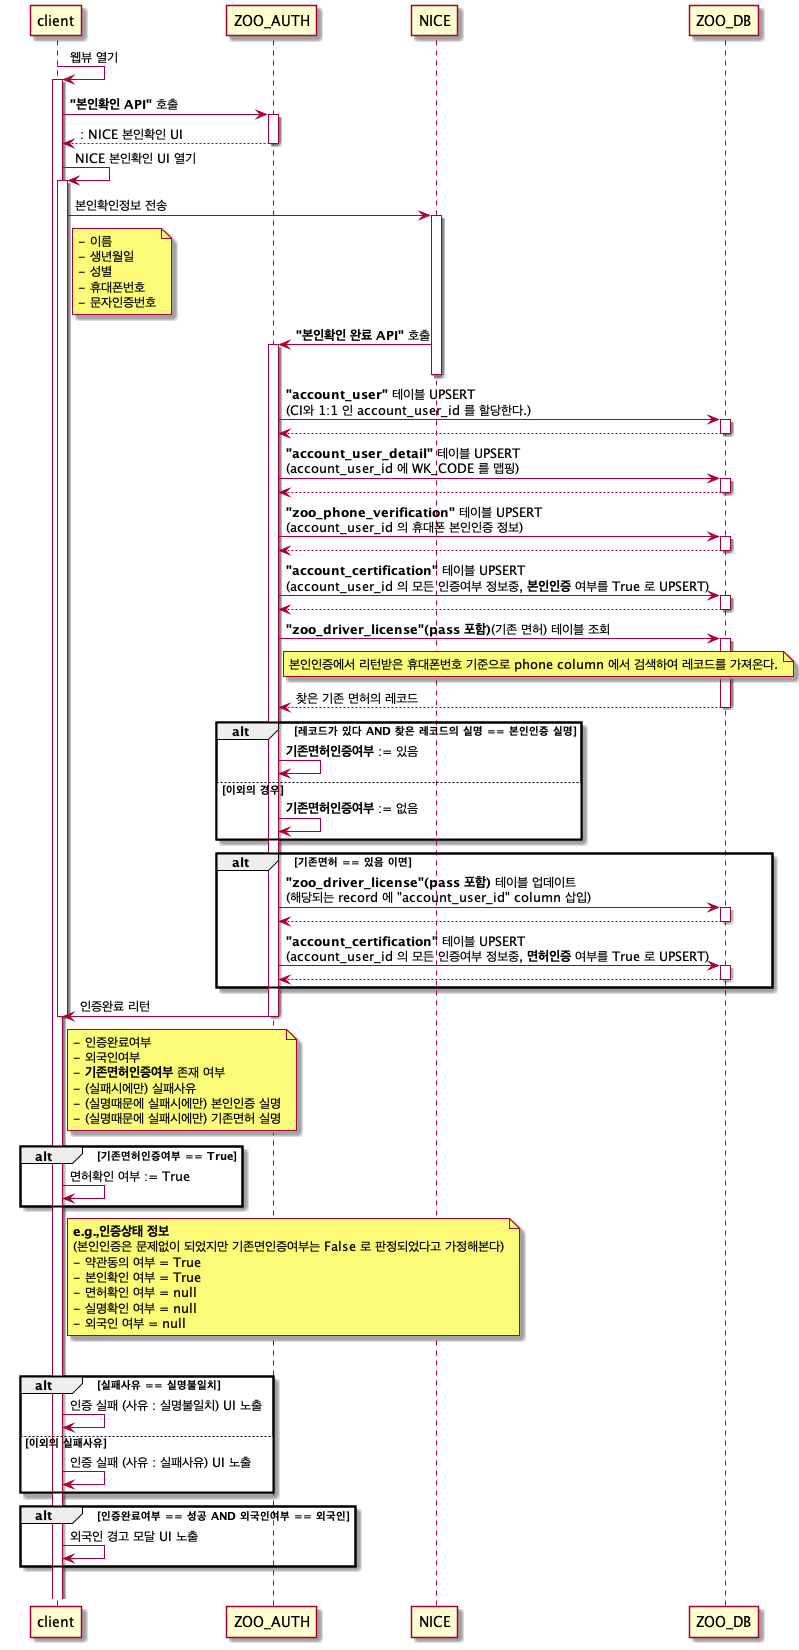

The diagram above was rendered by PlantUML. Its source (embedded in the PNG):
@startuml
client -> client++ : 웹뷰 열기
client -> ZOO_AUTH++ : **"본인확인 API"** 호출
return : NICE 본인확인 UI
client -> client++ : NICE 본인확인 UI 열기
client -> NICE++ : 본인확인정보 전송
note right of client
    - 이름
    - 생년월일
    - 성별
    - 휴대폰번호
    - 문자인증번호
end note
NICE -> ZOO_AUTH++ : **"본인확인 완료 API"** 호출
deactivate NICE
ZOO_AUTH -> ZOO_DB++ : **"account_user"** 테이블 UPSERT\n(CI와 1:1 인 account_user_id 를 할당한다.)
return
ZOO_AUTH -> ZOO_DB++ : **"account_user_detail"** 테이블 UPSERT\n(account_user_id 에 WK_CODE 를 맵핑)
return
ZOO_AUTH -> ZOO_DB++ : **"zoo_phone_verification"** 테이블 UPSERT\n(account_user_id 의 휴대폰 본인인증 정보)
return
ZOO_AUTH -> ZOO_DB++ : **"account_certification"** 테이블 UPSERT\n(account_user_id 의 모든 인증여부 정보중, **본인인증** 여부를 True 로 UPSERT)
return
ZOO_AUTH -> ZOO_DB++ : **"zoo_driver_license"(pass 포함)**(기존 면허) 테이블 조회
note right of ZOO_AUTH
    본인인증에서 리턴받은 휴대폰번호 기준으로 phone column 에서 검색하여 레코드를 가져온다.
end note
return 찾은 기존 면허의 레코드

alt 레코드가 있다 AND 찾은 레코드의 실명 == 본인인증 실명
    ZOO_AUTH -> ZOO_AUTH : **기존면허인증여부** := 있음
else 이외의 경우
    ZOO_AUTH -> ZOO_AUTH : **기존면허인증여부** := 없음
end

alt 기존면허 == 있음 이면
    ZOO_AUTH -> ZOO_DB++ : **"zoo_driver_license"(pass 포함)** 테이블 업데이트\n(해당되는 record 에 "account_user_id" column 삽입)
    return
    ZOO_AUTH -> ZOO_DB++ : **"account_certification"** 테이블 UPSERT\n(account_user_id 의 모든 인증여부 정보중, **면허인증** 여부를 True 로 UPSERT)
    return
end

ZOO_AUTH -> client : 인증완료 리턴
deactivate ZOO_AUTH
deactivate client

note right of client 
    - 인증완료여부
    - 외국인여부
    - **기존면허인증여부** 존재 여부
    - (실패시에만) 실패사유
    - (실명때문에 실패시에만) 본인인증 실명
    - (실명때문에 실패시에만) 기존면허 실명
end note

alt 기존면허인증여부 == True
    client -> client : 면허확인 여부 := True
end

note right of client
    **e.g.,인증상태 정보** 
    (본인인증은 문제없이 되었지만 기존면인증여부는 False 로 판정되었다고 가정해본다)
    - 약관동의 여부 = True
    - 본인확인 여부 = True
    - 면허확인 여부 = null
    - 실명확인 여부 = null
    - 외국인 여부 = null
end note

alt 인증완료여부 == 실패
    alt 실패사유 == 실명불일치
        client -> client : 인증 실패 (사유 : 실명불일치) UI 노출
    else 이외의 실패사유
        client -> client : 인증 실패 (사유 : 실패사유) UI 노출
end

alt 인증완료여부 == 성공 AND 외국인여부 == 외국인
    client -> client : 외국인 경고 모달 UI 노출
end

alt
@enduml